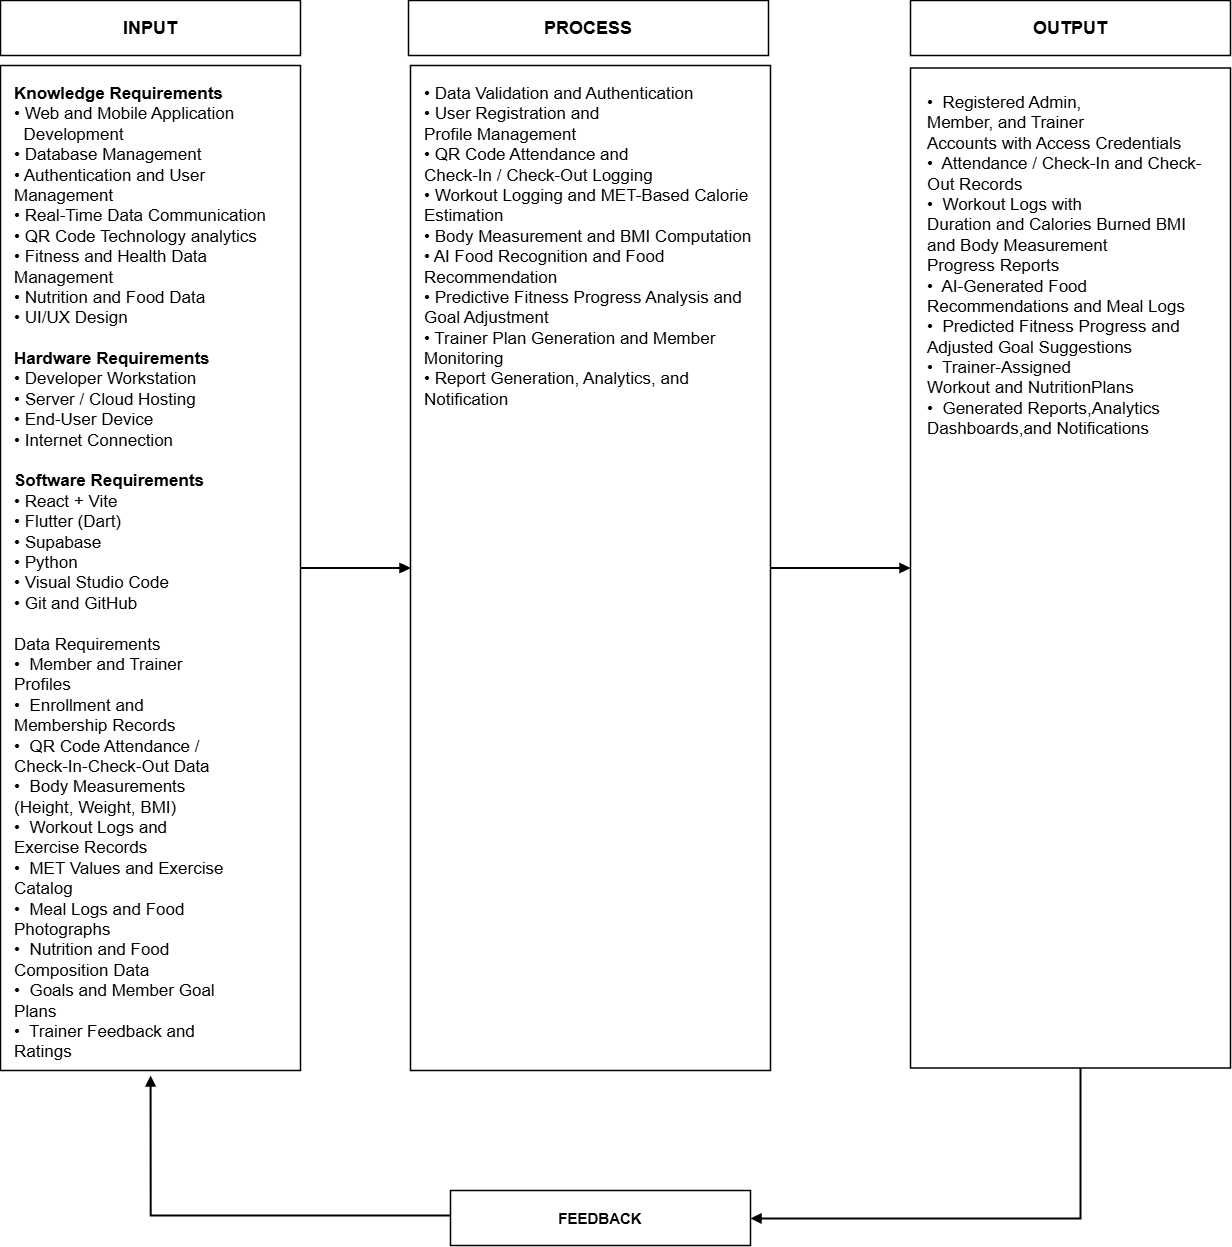

The diagram above was exported from draw.io. Its source (the exported page's mxGraphModel, read from the mxfile embedded in the PNG):
<mxGraphModel dx="2828" dy="1554" grid="1" gridSize="10" guides="1" tooltips="1" connect="1" arrows="1" fold="1" page="1" pageScale="1" pageWidth="850" pageHeight="1100" background="light-dark(#FFFFFF,#121111)" math="0" shadow="0">
  <root>
    <mxCell id="0" />
    <mxCell id="1" parent="0" />
    <mxCell id="inputHeader" parent="1" style="rounded=0;whiteSpace=wrap;html=1;fontStyle=1;fontSize=18;align=center;verticalAlign=middle;strokeWidth=1.5;fillColor=#ffffff;strokeColor=#000000;" value="INPUT" vertex="1">
      <mxGeometry height="55" width="300" x="50" y="40" as="geometry" />
    </mxCell>
    <mxCell id="vwVS0HbmmH-IARZy06_0-7" edge="1" parent="1" source="inputBody" style="edgeStyle=orthogonalEdgeStyle;rounded=0;orthogonalLoop=1;jettySize=auto;html=1;" target="processBody" value="">
      <mxGeometry relative="1" as="geometry" />
    </mxCell>
    <mxCell id="inputBody" parent="1" style="rounded=0;whiteSpace=wrap;html=1;align=left;verticalAlign=top;spacingTop=12;spacingLeft=12;spacingRight=12;fontSize=11;strokeWidth=1.5;fillColor=#ffffff;strokeColor=#000000;" value="&lt;font style=&quot;font-size: 17px;&quot;&gt;&lt;b style=&quot;&quot;&gt;Knowledge Requirements&lt;/b&gt;&lt;br&gt;• Web and Mobile Application&amp;nbsp; &amp;nbsp; &amp;nbsp;&lt;/font&gt;&lt;div&gt;&lt;font style=&quot;font-size: 17px;&quot;&gt;&amp;nbsp; Development&lt;br&gt;• Database Management&lt;br&gt;• Authentication and User Management&lt;br&gt;• Real-Time Data Communication&lt;br&gt;• QR Code Technology analytics&lt;br&gt;• Fitness and Health Data Management&lt;/font&gt;&lt;/div&gt;&lt;div&gt;&lt;font style=&quot;font-size: 17px;&quot;&gt;•&amp;nbsp;Nutrition and Food Data&lt;/font&gt;&lt;/div&gt;&lt;div&gt;&lt;font style=&quot;font-size: 17px;&quot;&gt;• UI/UX Design&lt;/font&gt;&lt;/div&gt;&lt;div&gt;&lt;font style=&quot;font-size: 17px;&quot;&gt;&lt;br&gt;&lt;b&gt;Hardware Requirements&lt;/b&gt;&lt;br&gt;•&amp;nbsp;Developer Workstation&lt;br&gt;• Server / Cloud Hosting&lt;br&gt;• End-User Device&lt;br&gt;• Internet Connection&lt;br&gt;&lt;br&gt;&lt;b&gt;Software Requirements&lt;/b&gt;&lt;br&gt;• React + Vite&lt;br&gt;• Flutter (Dart)&lt;br&gt;•&amp;nbsp;Supabase&lt;br&gt;• Python&lt;/font&gt;&lt;div&gt;&lt;div&gt;&lt;font style=&quot;font-size: 17px;&quot;&gt;•&amp;nbsp;Visual Studio Code&lt;br&gt;•&amp;nbsp;Git and GitHub&lt;/font&gt;&lt;/div&gt;&lt;div&gt;&lt;font style=&quot;font-size: 17px;&quot;&gt;&lt;br&gt;&lt;/font&gt;&lt;/div&gt;&lt;div&gt;&lt;div&gt;&lt;font style=&quot;font-size: 17px;&quot;&gt;Data Requirements&lt;/font&gt;&lt;/div&gt;&lt;div&gt;&lt;font style=&quot;font-size: 17px;&quot;&gt;&lt;span style=&quot;background-color: transparent; color: light-dark(rgb(0, 0, 0), rgb(255, 255, 255));&quot;&gt;•&lt;/span&gt;&lt;span style=&quot;background-color: transparent; color: light-dark(rgb(0, 0, 0), rgb(255, 255, 255));&quot;&gt;&amp;nbsp;&lt;/span&gt;&amp;nbsp;Member and Trainer&lt;/font&gt;&lt;/div&gt;&lt;div&gt;&lt;font style=&quot;font-size: 17px;&quot;&gt;Profiles&lt;/font&gt;&lt;/div&gt;&lt;div&gt;&lt;font style=&quot;font-size: 17px;&quot;&gt;&lt;span style=&quot;background-color: transparent; color: light-dark(rgb(0, 0, 0), rgb(255, 255, 255));&quot;&gt;•&lt;/span&gt;&lt;span style=&quot;background-color: transparent; color: light-dark(rgb(0, 0, 0), rgb(255, 255, 255));&quot;&gt;&amp;nbsp;&lt;/span&gt;&amp;nbsp;Enrollment and&lt;/font&gt;&lt;/div&gt;&lt;div&gt;&lt;font style=&quot;font-size: 17px;&quot;&gt;Membership Records&lt;/font&gt;&lt;/div&gt;&lt;div&gt;&lt;font style=&quot;font-size: 17px;&quot;&gt;&lt;span style=&quot;background-color: transparent; color: light-dark(rgb(0, 0, 0), rgb(255, 255, 255));&quot;&gt;•&lt;/span&gt;&lt;span style=&quot;background-color: transparent; color: light-dark(rgb(0, 0, 0), rgb(255, 255, 255));&quot;&gt;&amp;nbsp;&lt;/span&gt;&amp;nbsp;QR Code Attendance /&lt;/font&gt;&lt;/div&gt;&lt;div&gt;&lt;font style=&quot;font-size: 17px;&quot;&gt;Check-In-Check-Out Data&lt;/font&gt;&lt;/div&gt;&lt;div&gt;&lt;font style=&quot;font-size: 17px;&quot;&gt;&lt;span style=&quot;background-color: transparent; color: light-dark(rgb(0, 0, 0), rgb(255, 255, 255));&quot;&gt;•&lt;/span&gt;&lt;span style=&quot;background-color: transparent; color: light-dark(rgb(0, 0, 0), rgb(255, 255, 255));&quot;&gt;&amp;nbsp;&lt;/span&gt;&amp;nbsp;Body Measurements&lt;/font&gt;&lt;/div&gt;&lt;div&gt;&lt;font style=&quot;font-size: 17px;&quot;&gt;(Height, Weight, BMI)&lt;/font&gt;&lt;/div&gt;&lt;div&gt;&lt;font style=&quot;font-size: 17px;&quot;&gt;&lt;span style=&quot;background-color: transparent; color: light-dark(rgb(0, 0, 0), rgb(255, 255, 255));&quot;&gt;•&lt;/span&gt;&lt;span style=&quot;background-color: transparent; color: light-dark(rgb(0, 0, 0), rgb(255, 255, 255));&quot;&gt;&amp;nbsp;&lt;/span&gt;&amp;nbsp;Workout Logs and&lt;/font&gt;&lt;/div&gt;&lt;div&gt;&lt;font style=&quot;font-size: 17px;&quot;&gt;Exercise Records&lt;/font&gt;&lt;/div&gt;&lt;div&gt;&lt;font style=&quot;font-size: 17px;&quot;&gt;&lt;span style=&quot;background-color: transparent; color: light-dark(rgb(0, 0, 0), rgb(255, 255, 255));&quot;&gt;•&lt;/span&gt;&lt;span style=&quot;background-color: transparent; color: light-dark(rgb(0, 0, 0), rgb(255, 255, 255));&quot;&gt;&amp;nbsp;&lt;/span&gt;&amp;nbsp;MET Values and Exercise&lt;/font&gt;&lt;/div&gt;&lt;div&gt;&lt;font style=&quot;font-size: 17px;&quot;&gt;Catalog&lt;/font&gt;&lt;/div&gt;&lt;div&gt;&lt;font style=&quot;font-size: 17px;&quot;&gt;&lt;span style=&quot;background-color: transparent; color: light-dark(rgb(0, 0, 0), rgb(255, 255, 255));&quot;&gt;•&lt;/span&gt;&lt;span style=&quot;background-color: transparent; color: light-dark(rgb(0, 0, 0), rgb(255, 255, 255));&quot;&gt;&amp;nbsp;&lt;/span&gt;&amp;nbsp;Meal Logs and Food&lt;/font&gt;&lt;/div&gt;&lt;div&gt;&lt;font style=&quot;font-size: 17px;&quot;&gt;Photographs&lt;/font&gt;&lt;/div&gt;&lt;div&gt;&lt;font style=&quot;font-size: 17px;&quot;&gt;&lt;span style=&quot;background-color: transparent; color: light-dark(rgb(0, 0, 0), rgb(255, 255, 255));&quot;&gt;•&lt;/span&gt;&lt;span style=&quot;background-color: transparent; color: light-dark(rgb(0, 0, 0), rgb(255, 255, 255));&quot;&gt;&amp;nbsp;&lt;/span&gt;&amp;nbsp;Nutrition and Food&lt;/font&gt;&lt;/div&gt;&lt;div&gt;&lt;font style=&quot;font-size: 17px;&quot;&gt;Composition Data&lt;/font&gt;&lt;/div&gt;&lt;div&gt;&lt;font style=&quot;font-size: 17px;&quot;&gt;&lt;span style=&quot;background-color: transparent; color: light-dark(rgb(0, 0, 0), rgb(255, 255, 255));&quot;&gt;•&lt;/span&gt;&lt;span style=&quot;background-color: transparent; color: light-dark(rgb(0, 0, 0), rgb(255, 255, 255));&quot;&gt;&amp;nbsp;&lt;/span&gt;&amp;nbsp;Goals and Member Goal&lt;/font&gt;&lt;/div&gt;&lt;div&gt;&lt;font style=&quot;font-size: 17px;&quot;&gt;Plans&lt;/font&gt;&lt;/div&gt;&lt;div&gt;&lt;font style=&quot;font-size: 17px;&quot;&gt;&lt;span style=&quot;background-color: transparent; color: light-dark(rgb(0, 0, 0), rgb(255, 255, 255));&quot;&gt;•&lt;/span&gt;&lt;span style=&quot;background-color: transparent; color: light-dark(rgb(0, 0, 0), rgb(255, 255, 255));&quot;&gt;&amp;nbsp;&lt;/span&gt;&amp;nbsp;Trainer Feedback and&lt;/font&gt;&lt;/div&gt;&lt;div&gt;&lt;font style=&quot;font-size: 17px;&quot;&gt;Ratings&lt;/font&gt;&lt;/div&gt;&lt;/div&gt;&lt;div&gt;&lt;font style=&quot;&quot;&gt;&lt;font style=&quot;font-size: 17px;&quot;&gt;&lt;br&gt;&lt;/font&gt;&lt;br&gt;&lt;/font&gt;&lt;/div&gt;&lt;/div&gt;&lt;/div&gt;" vertex="1">
      <mxGeometry height="1005" width="300" x="50" y="105" as="geometry" />
    </mxCell>
    <mxCell id="processHeader" parent="1" style="rounded=0;whiteSpace=wrap;html=1;fontStyle=1;fontSize=18;align=center;verticalAlign=middle;strokeWidth=1.5;fillColor=#ffffff;strokeColor=#000000;" value="PROCESS" vertex="1">
      <mxGeometry height="55" width="360" x="458" y="40" as="geometry" />
    </mxCell>
    <mxCell id="processBody" parent="1" style="rounded=0;whiteSpace=wrap;html=1;align=left;verticalAlign=top;spacingTop=12;spacingLeft=12;spacingRight=12;fontSize=11;strokeWidth=1.5;fillColor=light-dark(#FFFFFF,#000000);strokeColor=light-dark(#000000,#FFFFFF);" value="&lt;div&gt;&lt;font style=&quot;font-size: 17px;&quot;&gt;&lt;span style=&quot;background-color: transparent; color: light-dark(rgb(0, 0, 0), rgb(255, 255, 255));&quot;&gt;•&lt;/span&gt;&amp;nbsp;Data Validation and&amp;nbsp;&lt;/font&gt;&lt;span style=&quot;font-size: 17px; background-color: transparent; color: light-dark(rgb(0, 0, 0), rgb(255, 255, 255));&quot;&gt;Authentication&lt;/span&gt;&lt;/div&gt;&lt;div&gt;&lt;font style=&quot;font-size: 17px;&quot;&gt;&lt;span style=&quot;background-color: transparent; color: light-dark(rgb(0, 0, 0), rgb(255, 255, 255));&quot;&gt;•&lt;/span&gt;&amp;nbsp;User Registration and&lt;/font&gt;&lt;/div&gt;&lt;div&gt;&lt;font style=&quot;font-size: 17px;&quot;&gt;Profile Management&lt;/font&gt;&lt;/div&gt;&lt;div&gt;&lt;font style=&quot;font-size: 17px;&quot;&gt;&lt;span style=&quot;background-color: transparent; color: light-dark(rgb(0, 0, 0), rgb(255, 255, 255));&quot;&gt;•&lt;/span&gt;&amp;nbsp;QR Code Attendance and&lt;/font&gt;&lt;/div&gt;&lt;div&gt;&lt;font style=&quot;font-size: 17px;&quot;&gt;Check-In / Check-Out&amp;nbsp;&lt;/font&gt;&lt;span style=&quot;font-size: 17px; background-color: transparent; color: light-dark(rgb(0, 0, 0), rgb(255, 255, 255));&quot;&gt;Logging&lt;/span&gt;&lt;/div&gt;&lt;div&gt;&lt;font style=&quot;font-size: 17px;&quot;&gt;&lt;span style=&quot;background-color: transparent; color: light-dark(rgb(0, 0, 0), rgb(255, 255, 255));&quot;&gt;•&lt;/span&gt;&amp;nbsp;Workout Logging and&amp;nbsp;&lt;/font&gt;&lt;span style=&quot;font-size: 17px; background-color: transparent; color: light-dark(rgb(0, 0, 0), rgb(255, 255, 255));&quot;&gt;MET-Based Calorie&lt;/span&gt;&lt;/div&gt;&lt;div&gt;&lt;font style=&quot;font-size: 17px;&quot;&gt;Estimation&lt;/font&gt;&lt;/div&gt;&lt;div&gt;&lt;font style=&quot;font-size: 17px;&quot;&gt;&lt;span style=&quot;background-color: transparent; color: light-dark(rgb(0, 0, 0), rgb(255, 255, 255));&quot;&gt;•&lt;/span&gt;&amp;nbsp;Body Measurement and&amp;nbsp;&lt;/font&gt;&lt;span style=&quot;font-size: 17px; background-color: transparent; color: light-dark(rgb(0, 0, 0), rgb(255, 255, 255));&quot;&gt;BMI Computation&lt;/span&gt;&lt;/div&gt;&lt;div&gt;&lt;font style=&quot;font-size: 17px;&quot;&gt;&lt;span style=&quot;background-color: transparent; color: light-dark(rgb(0, 0, 0), rgb(255, 255, 255));&quot;&gt;•&lt;/span&gt;&amp;nbsp;AI Food Recognition and &lt;/font&gt;&lt;span style=&quot;font-size: 17px; background-color: transparent; color: light-dark(rgb(0, 0, 0), rgb(255, 255, 255));&quot;&gt;Food Recommendation&lt;/span&gt;&lt;/div&gt;&lt;div&gt;&lt;font style=&quot;font-size: 17px;&quot;&gt;&lt;span style=&quot;background-color: transparent; color: light-dark(rgb(0, 0, 0), rgb(255, 255, 255));&quot;&gt;•&lt;/span&gt;&amp;nbsp;Predictive Fitness&amp;nbsp;&lt;/font&gt;&lt;span style=&quot;font-size: 17px; background-color: transparent; color: light-dark(rgb(0, 0, 0), rgb(255, 255, 255));&quot;&gt;Progress Analysis and&lt;/span&gt;&lt;/div&gt;&lt;div&gt;&lt;font style=&quot;font-size: 17px;&quot;&gt;Goal Adjustment&lt;/font&gt;&lt;/div&gt;&lt;div&gt;&lt;font style=&quot;font-size: 17px;&quot;&gt;&lt;span style=&quot;background-color: transparent; color: light-dark(rgb(0, 0, 0), rgb(255, 255, 255));&quot;&gt;•&lt;/span&gt;&amp;nbsp;Trainer Plan Generation &lt;/font&gt;&lt;span style=&quot;font-size: 17px; background-color: transparent; color: light-dark(rgb(0, 0, 0), rgb(255, 255, 255));&quot;&gt;and Member Monitoring&lt;/span&gt;&lt;/div&gt;&lt;div&gt;&lt;font style=&quot;font-size: 17px;&quot;&gt;&lt;span style=&quot;background-color: transparent; color: light-dark(rgb(0, 0, 0), rgb(255, 255, 255));&quot;&gt;•&lt;/span&gt;&amp;nbsp;Report Generation,&amp;nbsp;&lt;/font&gt;&lt;span style=&quot;font-size: 17px; background-color: transparent; color: light-dark(rgb(0, 0, 0), rgb(255, 255, 255));&quot;&gt;Analytics, and&lt;/span&gt;&lt;/div&gt;&lt;div&gt;&lt;font style=&quot;font-size: 17px;&quot;&gt;Notification&lt;/font&gt;&lt;/div&gt;" vertex="1">
      <mxGeometry height="1005" width="360" x="460" y="105" as="geometry" />
    </mxCell>
    <mxCell id="outputHeader" parent="1" style="rounded=0;whiteSpace=wrap;html=1;fontStyle=1;fontSize=18;align=center;verticalAlign=middle;strokeWidth=1.5;fillColor=#ffffff;strokeColor=#000000;" value="OUTPUT" vertex="1">
      <mxGeometry height="55" width="320" x="960" y="40" as="geometry" />
    </mxCell>
    <mxCell id="outputBody" parent="1" style="rounded=0;whiteSpace=wrap;html=1;align=left;verticalAlign=top;spacingTop=18;spacingLeft=15;spacingRight=15;fontSize=12;strokeWidth=1.5;fillColor=#ffffff;strokeColor=#000000;" value="&lt;div style=&quot;&quot;&gt;&lt;span style=&quot;background-color: transparent; color: light-dark(rgb(0, 0, 0), rgb(255, 255, 255)); font-size: 17px;&quot;&gt;•&lt;/span&gt;&lt;span style=&quot;background-color: transparent; color: light-dark(rgb(0, 0, 0), rgb(255, 255, 255)); font-size: 17px;&quot;&gt;&amp;nbsp;&lt;/span&gt;&lt;span style=&quot;font-size: 17px; background-color: transparent; color: light-dark(rgb(0, 0, 0), rgb(255, 255, 255));&quot;&gt;&amp;nbsp;Registered Admin,&lt;/span&gt;&lt;/div&gt;&lt;div style=&quot;&quot;&gt;&lt;div&gt;&lt;font style=&quot;font-size: 17px;&quot;&gt;Member, and Trainer&lt;/font&gt;&lt;/div&gt;&lt;div&gt;&lt;font style=&quot;font-size: 17px;&quot;&gt;Accounts with Access&amp;nbsp;&lt;/font&gt;&lt;span style=&quot;font-size: 17px; background-color: transparent; color: light-dark(rgb(0, 0, 0), rgb(255, 255, 255));&quot;&gt;Credentials&lt;/span&gt;&lt;/div&gt;&lt;div&gt;&lt;font style=&quot;font-size: 17px;&quot;&gt;&lt;span style=&quot;background-color: transparent; color: light-dark(rgb(0, 0, 0), rgb(255, 255, 255));&quot;&gt;•&lt;/span&gt;&lt;span style=&quot;background-color: transparent; color: light-dark(rgb(0, 0, 0), rgb(255, 255, 255));&quot;&gt;&amp;nbsp;&lt;/span&gt;&amp;nbsp;Attendance / Check-In&amp;nbsp;&lt;/font&gt;&lt;span style=&quot;font-size: 17px; background-color: transparent; color: light-dark(rgb(0, 0, 0), rgb(255, 255, 255));&quot;&gt;and Check-Out Records&lt;/span&gt;&lt;/div&gt;&lt;div&gt;&lt;font style=&quot;font-size: 17px;&quot;&gt;&lt;span style=&quot;background-color: transparent; color: light-dark(rgb(0, 0, 0), rgb(255, 255, 255));&quot;&gt;•&lt;/span&gt;&lt;span style=&quot;background-color: transparent; color: light-dark(rgb(0, 0, 0), rgb(255, 255, 255));&quot;&gt;&amp;nbsp;&lt;/span&gt;&amp;nbsp;Workout Logs with&lt;/font&gt;&lt;/div&gt;&lt;div&gt;&lt;font style=&quot;font-size: 17px;&quot;&gt;Duration and Calories&amp;nbsp;&lt;/font&gt;&lt;font style=&quot;background-color: transparent; color: light-dark(rgb(0, 0, 0), rgb(255, 255, 255)); font-size: 17px;&quot;&gt;Burned&amp;nbsp;&lt;/font&gt;&lt;span style=&quot;background-color: transparent; color: light-dark(rgb(0, 0, 0), rgb(255, 255, 255)); font-size: 17px;&quot;&gt;BMI and Body &lt;/span&gt;&lt;font style=&quot;background-color: transparent; color: light-dark(rgb(0, 0, 0), rgb(255, 255, 255)); font-size: 17px;&quot;&gt;Measurement Progress&amp;nbsp;&lt;/font&gt;&lt;span style=&quot;background-color: transparent; color: light-dark(rgb(0, 0, 0), rgb(255, 255, 255)); font-size: 17px;&quot;&gt;Reports&lt;/span&gt;&lt;/div&gt;&lt;div&gt;&lt;font style=&quot;font-size: 17px;&quot;&gt;&lt;span style=&quot;background-color: transparent; color: light-dark(rgb(0, 0, 0), rgb(255, 255, 255));&quot;&gt;•&lt;/span&gt;&lt;span style=&quot;background-color: transparent; color: light-dark(rgb(0, 0, 0), rgb(255, 255, 255));&quot;&gt;&amp;nbsp;&lt;/span&gt;&amp;nbsp;AI-Generated Food&lt;/font&gt;&lt;/div&gt;&lt;div&gt;&lt;font style=&quot;font-size: 17px;&quot;&gt;Recommendations and&amp;nbsp;&lt;/font&gt;&lt;span style=&quot;font-size: 17px; background-color: transparent; color: light-dark(rgb(0, 0, 0), rgb(255, 255, 255));&quot;&gt;Meal Logs&lt;/span&gt;&lt;/div&gt;&lt;div&gt;&lt;font style=&quot;font-size: 17px;&quot;&gt;&lt;span style=&quot;background-color: transparent; color: light-dark(rgb(0, 0, 0), rgb(255, 255, 255));&quot;&gt;•&lt;/span&gt;&lt;span style=&quot;background-color: transparent; color: light-dark(rgb(0, 0, 0), rgb(255, 255, 255));&quot;&gt;&amp;nbsp;&lt;/span&gt;&amp;nbsp;Predicted Fitness&amp;nbsp;&lt;/font&gt;&lt;font style=&quot;background-color: transparent; color: light-dark(rgb(0, 0, 0), rgb(255, 255, 255)); font-size: 17px;&quot;&gt;Progress and Adjusted&amp;nbsp;&lt;/font&gt;&lt;span style=&quot;background-color: transparent; color: light-dark(rgb(0, 0, 0), rgb(255, 255, 255)); font-size: 17px;&quot;&gt;Goal Suggestions&lt;/span&gt;&lt;/div&gt;&lt;div&gt;&lt;font style=&quot;font-size: 17px;&quot;&gt;&lt;span style=&quot;background-color: transparent; color: light-dark(rgb(0, 0, 0), rgb(255, 255, 255));&quot;&gt;•&lt;/span&gt;&lt;span style=&quot;background-color: transparent; color: light-dark(rgb(0, 0, 0), rgb(255, 255, 255));&quot;&gt;&amp;nbsp;&lt;/span&gt;&amp;nbsp;Trainer-Assigned&lt;/font&gt;&lt;/div&gt;&lt;div&gt;&lt;font style=&quot;font-size: 17px;&quot;&gt;Workout and Nutrition&lt;/font&gt;&lt;span style=&quot;font-size: 17px; background-color: transparent; color: light-dark(rgb(0, 0, 0), rgb(255, 255, 255));&quot;&gt;Plans&lt;/span&gt;&lt;/div&gt;&lt;div&gt;&lt;font style=&quot;font-size: 17px;&quot;&gt;&lt;span style=&quot;background-color: transparent; color: light-dark(rgb(0, 0, 0), rgb(255, 255, 255));&quot;&gt;•&lt;/span&gt;&lt;span style=&quot;background-color: transparent; color: light-dark(rgb(0, 0, 0), rgb(255, 255, 255));&quot;&gt;&amp;nbsp;&lt;/span&gt;&amp;nbsp;Generated Reports,&lt;/font&gt;&lt;span style=&quot;font-size: 17px; background-color: transparent; color: light-dark(rgb(0, 0, 0), rgb(255, 255, 255));&quot;&gt;Analytics Dashboards,&lt;/span&gt;&lt;span style=&quot;font-size: 17px; background-color: transparent; color: light-dark(rgb(0, 0, 0), rgb(255, 255, 255));&quot;&gt;and Notifications&lt;/span&gt;&lt;/div&gt;&lt;/div&gt;" vertex="1">
      <mxGeometry height="1000" width="320" x="960" y="107.5" as="geometry" />
    </mxCell>
    <mxCell id="arrow1" edge="1" parent="1" source="inputBody" style="edgeStyle=orthogonalEdgeStyle;rounded=0;orthogonalLoop=1;jettySize=auto;html=1;strokeWidth=2;endArrow=block;endFill=1;" target="processBody" value="">
      <mxGeometry relative="1" as="geometry" />
    </mxCell>
    <mxCell id="arrow2" edge="1" parent="1" source="processBody" style="edgeStyle=orthogonalEdgeStyle;rounded=0;orthogonalLoop=1;jettySize=auto;html=1;strokeWidth=2;endArrow=block;endFill=1;" target="outputBody" value="">
      <mxGeometry relative="1" as="geometry" />
    </mxCell>
    <mxCell id="feedback" parent="1" style="rounded=0;whiteSpace=wrap;html=1;fontStyle=1;fontSize=15;align=center;verticalAlign=middle;strokeWidth=1.5;fillColor=#ffffff;strokeColor=#000000;" value="FEEDBACK" vertex="1">
      <mxGeometry height="55" width="300" x="500" y="1230" as="geometry" />
    </mxCell>
    <mxCell id="feedbackOut" edge="1" parent="1" source="outputBody" style="edgeStyle=orthogonalEdgeStyle;rounded=0;orthogonalLoop=1;jettySize=auto;html=1;strokeWidth=2;endArrow=block;endFill=1;" target="feedback" value="">
      <mxGeometry relative="1" as="geometry">
        <Array as="points">
          <mxPoint x="1130" y="1258" />
        </Array>
      </mxGeometry>
    </mxCell>
    <mxCell id="feedbackIn" edge="1" parent="1" style="edgeStyle=orthogonalEdgeStyle;rounded=0;orthogonalLoop=1;jettySize=auto;html=1;strokeWidth=2;endArrow=block;endFill=1;" value="">
      <mxGeometry relative="1" as="geometry">
        <Array as="points">
          <mxPoint x="200" y="1255" />
        </Array>
        <mxPoint x="500" y="1255" as="sourcePoint" />
        <mxPoint x="200.0666666666666" y="1115" as="targetPoint" />
      </mxGeometry>
    </mxCell>
    <mxCell id="vwVS0HbmmH-IARZy06_0-2" edge="1" parent="1" source="processBody" style="edgeStyle=orthogonalEdgeStyle;rounded=0;orthogonalLoop=1;jettySize=auto;html=1;exitX=0.5;exitY=1;exitDx=0;exitDy=0;" target="processBody">
      <mxGeometry relative="1" as="geometry" />
    </mxCell>
    <mxCell id="vwVS0HbmmH-IARZy06_0-4" edge="1" parent="1" source="inputBody" style="edgeStyle=orthogonalEdgeStyle;rounded=0;orthogonalLoop=1;jettySize=auto;html=1;exitX=0.5;exitY=1;exitDx=0;exitDy=0;" target="inputBody">
      <mxGeometry relative="1" as="geometry" />
    </mxCell>
    <mxCell id="vwVS0HbmmH-IARZy06_0-5" edge="1" parent="1" source="processBody" style="edgeStyle=orthogonalEdgeStyle;rounded=0;orthogonalLoop=1;jettySize=auto;html=1;exitX=0.5;exitY=1;exitDx=0;exitDy=0;" target="processBody">
      <mxGeometry relative="1" as="geometry" />
    </mxCell>
  </root>
</mxGraphModel>